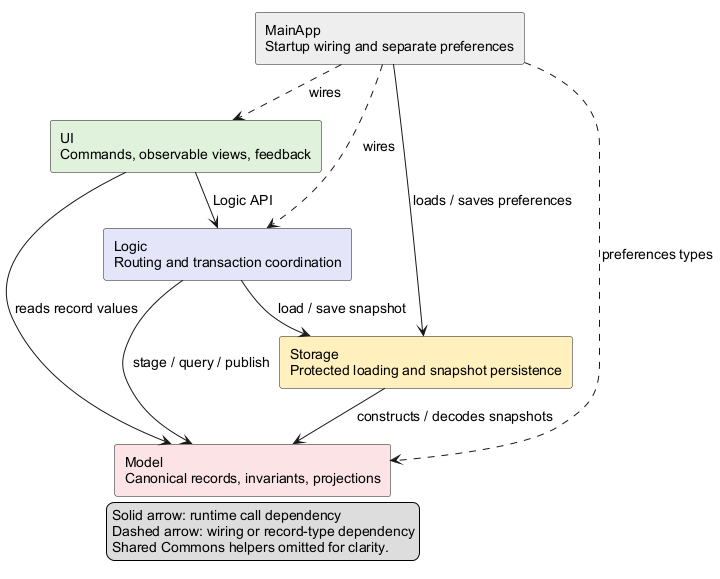

The diagram above was rendered by PlantUML. Its source (embedded in the PNG):
@startuml
' Updated by Ernest Chua with OpenAI Codex assistance (#220).
!pragma layout smetana
skinparam componentStyle rectangle
skinparam defaultFontName Arial
skinparam defaultFontSize 14
skinparam shadowing false
component "UI\nCommands, observable views, feedback" as UI #E1F2DC
component "Logic\nRouting and transaction coordination" as Logic #E5E5FA
component "Model\nCanonical records, invariants, projections" as Model #FBE3E6
component "Storage\nProtected loading and snapshot persistence" as Storage #FFF0BD
component "MainApp\nStartup wiring and separate preferences" as Main #EEEEEE
Main ..> UI : wires
Main ..> Logic : wires
Main ..> Model : preferences types
Main --> Storage : loads / saves preferences
UI --> Logic : Logic API
UI --> Model : reads record values
Logic --> Model : stage / query / publish
Logic --> Storage : load / save snapshot
Storage --> Model : constructs / decodes snapshots
legend bottom
  Solid arrow: runtime call dependency
  Dashed arrow: wiring or record-type dependency
  Shared Commons helpers omitted for clarity.
endlegend
@enduml